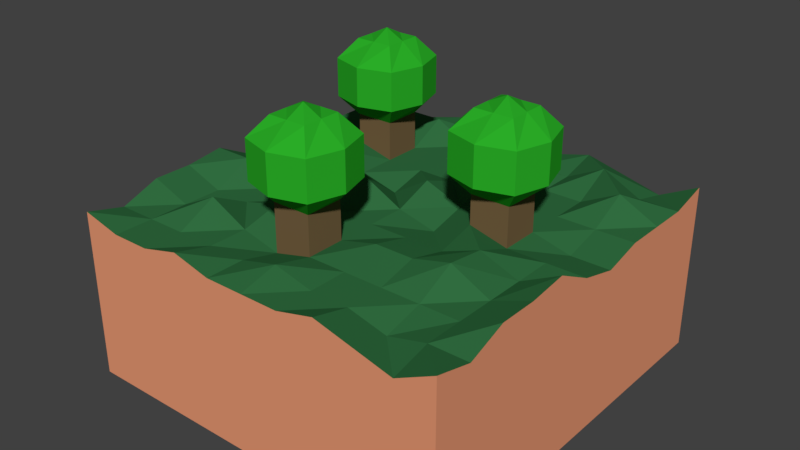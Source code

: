 # Source: Trees.blend  (saved by Blender 2.79.0; exported with 4.5.12 LTS)
import bpy
from mathutils import Matrix  # noqa: F401  (used for matrix-valued properties, if any)

bpy.ops.wm.read_factory_settings(use_empty=True)
scene = bpy.context.scene
scene.name = 'Scene'

# ---- collections
col_collection_1 = bpy.data.collections.new('Collection 1'); scene.collection.children.link(col_collection_1)

# ---- materials (node trees are filled in below, after node groups)
mat_dirt = bpy.data.materials.new('Dirt')
mat_dirt.alpha_threshold = 0.0
mat_dirt.use_transparent_shadow = False
mat_dirt.diffuse_color = (0.8, 0.3136, 0.1703, 1.0)
mat_dirt.roughness = 0.5
mat_dirt.line_color = (0.0, 0.0, 0.0, 1.0)
mat_grassblades = bpy.data.materials.new('GrassBlades')
mat_grassblades.alpha_threshold = 0.0
mat_grassblades.use_transparent_shadow = False
mat_grassblades.diffuse_color = (0.03054, 0.1532, 0.05114, 1.0)
mat_grassblades.roughness = 0.5
mat_wood = bpy.data.materials.new('Wood')
mat_wood.alpha_threshold = 0.0
mat_wood.use_transparent_shadow = False
mat_wood.diffuse_color = (0.1788, 0.114, 0.05272, 1.0)
mat_wood.roughness = 0.5
mat_leaves = bpy.data.materials.new('Leaves')
mat_leaves.alpha_threshold = 0.0
mat_leaves.use_transparent_shadow = False
mat_leaves.diffuse_color = (0.02412, 0.4262, 0.02087, 1.0)
mat_leaves.roughness = 0.5

# ---- material node trees

# ---- world
world_world = bpy.data.worlds.new('World'); scene.world = world_world
world_world.color = (0.05088, 0.05088, 0.05088)
world_world.use_sun_shadow = False
world_world.sun_shadow_jitter_overblur = 0.0
world_world.cycles.sampling_method = 'MANUAL'

# ---- meshes
me_cube = bpy.data.meshes.new('Cube')
me_cube.from_pydata([(1.0, 1.0, -3.0), (1.0, -1.0, -3.0), (-1.0, -1.0, -3.0), (-1.0, 1.0, -3.0), (1.0, 1.0, 1.325), (1.0, -1.0, 1.325), (-1.0, -1.0, 1.325), (-1.0, 1.0, 1.325), (1.0, 0.8, 1.075), (1.0, 0.6, 1.075), (1.0, 0.4, 1.075), (1.0, 0.2, 0.8254), (1.0, -5.662e-07, 1.075), (1.0, -0.2, 1.575), (1.0, -0.4, 1.45), (1.0, -0.6, 1.45), (1.0, -0.8, 1.075), (0.8, 1.0, 0.8254), (0.6, 1.0, 1.075), (0.4, 1.0, 1.325), (0.2, 1.0, 1.075), (2.384e-07, 1.0, 1.075), (-0.2, 1.0, 1.075), (-0.4, 1.0, 1.325), (-0.6, 1.0, 1.075), (-0.8, 1.0, 1.075), (0.8, -1.0, 0.8254), (0.6, -1.0, 1.075), (0.4, -1.0, 1.325), (0.2, -1.0, 1.075), (-5.364e-07, -1.0, 1.075), (-0.2, -1.0, 1.075), (-0.4, -1.0, 1.325), (-0.6, -1.0, 1.075), (-0.8, -1.0, 1.075), (-1.0, -0.8, 1.075), (-1.0, -0.6, 1.45), (-1.0, -0.4, 1.45), (-1.0, -0.2, 1.575), (-1.0, 2.235e-07, 1.075), (-1.0, 0.2, 0.8254), (-1.0, 0.4, 1.075), (-1.0, 0.6, 1.075), (-1.0, 0.8, 1.075), (0.8, 0.8, 1.075), (0.8, 0.6, 1.575), (0.8, 0.4, 1.075), (0.8, 0.2, 0.8254), (0.8, -4.768e-07, 1.075), (0.8, -0.2, 1.075), (0.8, -0.4, 1.075), (0.8, -0.6, 1.075), (0.8, -0.8, 1.075), (0.6, 0.8, 1.575), (0.6, 0.6, 1.075), (0.6, 0.4, 1.075), (0.6, 0.2, 1.075), (0.6, -3.725e-07, 1.075), (0.6, -0.2, 1.45), (0.6, -0.4, 1.575), (0.6, -0.6, 1.075), (0.6, -0.8, 0.8254), (0.4, 0.8, 1.075), (0.4, 0.6, 1.075), (0.4, 0.4, 1.075), (0.4, 0.2, 1.075), (0.4, -2.98e-07, 1.325), (0.4, -0.2, 1.075), (0.4, -0.4, 1.325), (0.4, -0.6, 1.075), (0.4, -0.8, 1.075), (0.2, 0.8, 1.075), (0.2, 0.6, 1.575), (0.2, 0.4, 1.45), (0.2, 0.2, 1.075), (0.2, -2.235e-07, 0.8254), (0.2, -0.2, 1.075), (0.2, -0.4, 1.325), (0.2, -0.6, 1.075), (0.2, -0.8, 1.075), (1.609e-07, 0.8, 1.45), (8.345e-08, 0.6, 1.075), (5.96e-09, 0.4, 1.075), (-7.153e-08, 0.2, 1.45), (-1.49e-07, -1.639e-07, 1.075), (-2.265e-07, -0.2, 1.075), (-3.04e-07, -0.4, 1.075), (-3.815e-07, -0.6, 1.075), (-4.59e-07, -0.8, 1.325), (-0.2, 0.8, 1.075), (-0.2, 0.6, 1.075), (-0.2, 0.4, 1.075), (-0.2, 0.2, 0.8254), (-0.2, -1.043e-07, 1.575), (-0.2, -0.2, 1.075), (-0.2, -0.4, 1.075), (-0.2, -0.6, 0.8254), (-0.2, -0.8, 1.075), (-0.4, 0.8, 1.575), (-0.4, 0.6, 1.075), (-0.4, 0.4, 1.075), (-0.4, 0.2, 1.075), (-0.4, -4.47e-08, 1.075), (-0.4, -0.2, 1.075), (-0.4, -0.4, 1.325), (-0.4, -0.6, 1.075), (-0.4, -0.8, 1.075), (-0.6, 0.8, 1.075), (-0.6, 0.6, 1.075), (-0.6, 0.4, 1.325), (-0.6, 0.2, 1.45), (-0.6, 1.49e-08, 1.075), (-0.6, -0.2, 1.075), (-0.6, -0.4, 1.075), (-0.6, -0.6, 1.575), (-0.6, -0.8, 1.075), (-0.8, 0.8, 1.075), (-0.8, 0.6, 0.8254), (-0.8, 0.4, 1.075), (-0.8, 0.2, 1.075), (-0.8, 7.451e-08, 1.075), (-0.8, -0.2, 1.575), (-0.8, -0.4, 1.075), (-0.8, -0.6, 1.075), (-0.8, -0.8, 1.075), (-0.4, 0.6, 2.075), (-0.4, 0.4, 2.075), (-0.6, 0.6, 2.075), (-0.6, 0.4, 2.075), (0.6, 0.2, 2.075), (0.6, -3.725e-07, 2.075), (0.4, 0.2, 2.075), (0.4, -2.98e-07, 2.075), (-3.04e-07, -0.4, 2.075), (-3.815e-07, -0.6, 2.075), (-0.2, -0.4, 2.075), (-0.2, -0.6, 2.075), (-0.2, -0.6, 4.075), (-0.2, -0.4, 4.075), (-8.265e-07, -0.6, 4.075), (-7.49e-07, -0.4, 4.075), (0.4, -7.431e-07, 4.075), (0.4, 0.2, 4.075), (0.6, -8.176e-07, 4.075), (0.6, 0.2, 4.075), (-0.6, 0.4, 4.075), (-0.6, 0.6, 4.075), (-0.4, 0.4, 4.075), (-0.4, 0.6, 4.075), (-0.325, 0.675, 2.575), (-0.325, 0.325, 2.575), (-0.675, 0.675, 2.575), (-0.675, 0.325, 2.575), (-0.675, 0.675, 3.575), (-0.325, 0.675, 3.575), (-0.675, 0.325, 3.575), (-0.325, 0.325, 3.575), (0.675, 0.275, 2.575), (0.675, -0.075, 2.575), (0.325, 0.275, 2.575), (0.325, -0.075, 2.575), (0.325, 0.275, 3.575), (0.325, -0.075, 3.575), (0.675, 0.275, 3.575), (0.675, -0.075, 3.575), (0.075, -0.325, 2.575), (0.075, -0.675, 2.575), (-0.275, -0.325, 2.575), (-0.275, -0.675, 2.575), (-0.275, -0.325, 3.575), (-0.275, -0.675, 3.575), (0.075, -0.675, 3.575), (0.075, -0.325, 3.575), (-0.4, 0.5, 2.075), (-0.6, 0.5, 2.075), (-0.6, 0.5, 4.075), (-0.4, 0.5, 4.075), (-0.2725, 0.5, 2.575), (-0.7275, 0.5, 2.575), (-0.7275, 0.5, 3.575), (-0.2725, 0.5, 3.575), (-0.5, 0.6, 2.075), (-0.5, 0.4, 2.075), (-0.5, 0.6, 4.075), (-0.5, 0.4, 4.075), (-0.5, 0.7275, 2.575), (-0.5, 0.2725, 2.575), (-0.5, 0.7275, 3.575), (-0.5, 0.2725, 3.575), (-0.5, 0.5, 4.325), (-0.1, -0.4, 2.075), (-0.1, -0.6, 2.075), (-0.1, -0.6, 4.075), (-0.1, -0.4, 4.075), (-0.1, -0.2725, 2.575), (-0.1, -0.7275, 2.575), (-0.1, -0.7275, 3.575), (-0.1, -0.2725, 3.575), (0.5, 0.2, 2.075), (0.5, -3.353e-07, 2.075), (0.5, -7.803e-07, 4.075), (0.5, 0.2, 4.075), (0.5, 0.3275, 2.575), (0.5, -0.1275, 2.575), (0.5, -0.1275, 3.575), (0.5, 0.3275, 3.575), (0.6, 0.1, 2.075), (0.4, 0.1, 2.075), (0.4, 0.1, 4.075), (0.6, 0.1, 4.075), (0.7275, 0.1, 2.575), (0.2725, 0.1, 2.575), (0.2725, 0.1, 3.575), (0.7275, 0.1, 3.575), (0.5, 0.1, 4.325), (-3.427e-07, -0.5, 2.075), (-0.2, -0.5, 2.075), (-0.2, -0.5, 4.075), (-7.878e-07, -0.5, 4.075), (0.1275, -0.5, 2.575), (-0.3275, -0.5, 2.575), (-0.3275, -0.5, 3.575), (0.1275, -0.5, 3.575), (-0.1, -0.5, 4.325)], [], [(0, 1, 2, 3), (124, 35, 6, 34), (0, 4, 8, 9, 10, 11, 12, 13, 14, 15, 16, 5, 1), (1, 5, 26, 27, 28, 29, 30, 31, 32, 33, 34, 6, 2), (2, 6, 35, 36, 37, 38, 39, 40, 41, 42, 43, 7, 3), (4, 0, 3, 7, 25, 24, 23, 22, 21, 20, 19, 18, 17), (16, 52, 26, 5), (52, 61, 27, 26), (70, 79, 29, 28), (79, 88, 30, 29), (60, 69, 70, 61), (97, 106, 32, 31), (119, 40, 39, 120), (115, 124, 34, 33), (4, 17, 44, 8), (8, 44, 45, 9), (100, 99, 125, 173, 126), (10, 46, 47, 11), (12, 48, 49, 13), (13, 49, 50, 14), (99, 108, 127, 181, 125), (15, 51, 52, 16), (17, 18, 53, 44), (44, 53, 54, 45), (9, 45, 46, 10), (46, 55, 56, 47), (11, 47, 48, 12), (48, 57, 58, 49), (49, 58, 59, 50), (14, 50, 51, 15), (51, 60, 61, 52), (110, 119, 120, 111), (18, 19, 62, 53), (45, 54, 55, 46), (61, 70, 28, 27), (87, 86, 133, 215, 134), (55, 64, 65, 56), (57, 66, 67, 58), (95, 104, 105, 96), (19, 20, 71, 62), (62, 71, 72, 63), (53, 62, 63, 54), (64, 73, 74, 65), (47, 56, 57, 48), (66, 75, 76, 67), (67, 76, 77, 68), (50, 59, 60, 51), (69, 78, 79, 70), (20, 21, 80, 71), (71, 80, 81, 72), (73, 82, 83, 74), (65, 74, 75, 66), (75, 84, 85, 76), (76, 85, 86, 77), (68, 77, 78, 69), (78, 87, 88, 79), (54, 63, 64, 55), (21, 22, 89, 80), (63, 72, 73, 64), (80, 89, 90, 81), (74, 83, 84, 75), (84, 93, 94, 85), (85, 94, 95, 86), (22, 23, 98, 89), (89, 98, 99, 90), (82, 91, 92, 83), (91, 100, 101, 92), (122, 37, 36, 123), (93, 102, 103, 94), (94, 103, 104, 95), (77, 86, 87, 78), (96, 105, 106, 97), (81, 90, 91, 82), (23, 24, 107, 98), (86, 95, 135, 190, 133), (106, 115, 33, 32), (100, 109, 110, 101), (102, 111, 112, 103), (103, 112, 113, 104), (24, 25, 116, 107), (107, 116, 117, 108), (109, 118, 119, 110), (105, 114, 115, 106), (111, 120, 121, 112), (112, 121, 122, 113), (87, 96, 97, 88), (114, 123, 124, 115), (25, 7, 43, 116), (116, 43, 42, 117), (108, 117, 118, 109), (118, 41, 40, 119), (92, 101, 102, 93), (120, 39, 38, 121), (121, 38, 37, 122), (113, 122, 123, 114), (123, 36, 35, 124), (72, 81, 82, 73), (109, 100, 126, 182, 128), (117, 42, 41, 118), (57, 56, 129, 206, 130), (65, 66, 132, 207, 131), (56, 65, 131, 198, 129), (66, 57, 130, 199, 132), (95, 96, 136, 216, 135), (96, 87, 134, 191, 136), (175, 146, 153, 179), (223, 193, 138, 217), (207, 132, 160, 211), (215, 133, 165, 219), (190, 135, 167, 194), (173, 125, 149, 177), (199, 130, 158, 203), (181, 127, 151, 185), (208, 142, 161, 212), (192, 137, 170, 196), (189, 183, 146, 175), (214, 201, 142, 208), (218, 139, 171, 222), (209, 143, 164, 213), (184, 145, 155, 188), (178, 152, 155, 179), (185, 151, 153, 187), (186, 150, 156, 188), (177, 149, 154, 180), (176, 147, 156, 180), (183, 148, 154, 187), (182, 126, 150, 186), (174, 128, 152, 178), (202, 159, 161, 205), (211, 160, 162, 212), (210, 157, 163, 213), (203, 158, 164, 204), (200, 141, 162, 204), (201, 144, 163, 205), (198, 131, 159, 202), (206, 129, 157, 210), (220, 168, 170, 221), (219, 165, 172, 222), (195, 166, 171, 196), (194, 167, 169, 197), (193, 140, 172, 197), (191, 134, 166, 195), (217, 138, 169, 221), (216, 136, 168, 220), (127, 174, 178, 151), (148, 176, 180, 154), (150, 177, 180, 156), (151, 178, 179, 153), (184, 189, 175, 145), (126, 173, 177, 150), (145, 175, 179, 155), (108, 109, 128, 174, 127), (90, 99, 100, 91), (147, 176, 189, 184), (128, 182, 186, 152), (146, 183, 187, 153), (152, 186, 188, 155), (149, 185, 187, 154), (147, 184, 188, 156), (176, 148, 183, 189), (125, 181, 185, 149), (136, 191, 195, 168), (138, 193, 197, 169), (165, 194, 197, 172), (168, 195, 196, 170), (139, 192, 196, 171), (133, 190, 194, 165), (218, 140, 193, 223), (88, 97, 31, 30), (129, 198, 202, 157), (142, 201, 205, 161), (143, 200, 204, 164), (160, 203, 204, 162), (157, 202, 205, 163), (209, 144, 201, 214), (132, 199, 203, 160), (58, 67, 68, 59), (143, 209, 214, 200), (83, 92, 93, 84), (101, 110, 111, 102), (130, 206, 210, 158), (158, 210, 213, 164), (159, 211, 212, 161), (144, 209, 213, 163), (200, 214, 208, 141), (141, 208, 212, 162), (131, 207, 211, 159), (59, 68, 69, 60), (139, 218, 223, 192), (104, 113, 114, 105), (135, 216, 220, 167), (137, 217, 221, 170), (166, 219, 222, 171), (167, 220, 221, 169), (140, 218, 222, 172), (134, 215, 219, 166), (192, 223, 217, 137), (98, 107, 108, 99)])
me_cube.polygons.foreach_set('material_index', [0, 1, 0, 0, 0, 0, 1, 1, 1, 1, 1, 1, 1, 1, 1, 1, 2, 1, 1, 1, 2, 1, 1, 1, 1, 1, 1, 1, 1, 1, 1, 1, 1, 1, 1, 2, 1, 1, 1, 1, 1, 1, 1, 1, 1, 1, 1, 1, 1, 1, 1, 1, 1, 1, 1, 1, 1, 1, 1, 1, 1, 1, 1, 1, 1, 1, 1, 1, 1, 1, 1, 1, 1, 1, 2, 1, 1, 1, 1, 1, 1, 1, 1, 1, 1, 1, 1, 1, 1, 1, 1, 1, 1, 1, 1, 1, 1, 2, 1, 2, 2, 2, 2, 2, 2, 3, 3, 3, 3, 3, 3, 3, 3, 3, 3, 3, 3, 3, 3, 3, 3, 3, 3, 3, 3, 3, 3, 3, 3, 3, 3, 3, 3, 3, 3, 3, 3, 3, 3, 3, 3, 3, 3, 3, 3, 3, 3, 3, 3, 3, 3, 2, 1, 3, 3, 3, 3, 3, 3, 3, 3, 3, 3, 3, 3, 3, 3, 3, 1, 3, 3, 3, 3, 3, 3, 3, 1, 3, 1, 1, 3, 3, 3, 3, 3, 3, 3, 1, 3, 1, 3, 3, 3, 3, 3, 3, 3, 1])
me_cube.materials.append(mat_dirt)
me_cube.materials.append(mat_grassblades)
me_cube.materials.append(mat_wood)
me_cube.materials.append(mat_leaves)
me_cube.use_remesh_preserve_volume = False
me_cube.use_remesh_preserve_attributes = False
me_cube.use_mirror_vertex_groups = False
me_cube.update()

# ---- objects
ob_cube = bpy.data.objects.new('Cube', me_cube)

# ---- transforms, parenting, visibility, modifiers, constraints
ob_cube.location = (0.0, 0.0, 0.0)
ob_cube.scale = (5.0, 5.0, 1.0)
ob_cube.lock_rotations_4d = False
ob_cube.empty_display_type = 'ARROWS'
ob_cube.lineart.crease_threshold = 0.0

# ---- collection membership
col_collection_1.objects.link(ob_cube)

# ---- scene / render settings (as saved in the file)
scene.frame_start = 1; scene.frame_end = 250; scene.frame_set(1)
scene.render.engine = 'BLENDER_EEVEE_NEXT'
scene.render.resolution_percentage = 50
scene.render.dither_intensity = 0.0
scene.cycles.use_denoising = False
scene.cycles.samples = 128
scene.cycles.sampling_pattern = 'TABULATED_SOBOL'
scene.cycles.use_adaptive_sampling = False
scene.cycles.use_light_tree = False
scene.cycles.blur_glossy = 0.0
scene.cycles.sample_clamp_indirect = 0.0
scene.view_settings.view_transform = 'Standard'
bpy.context.view_layer.update()

# ---- added for rendering (the .blend has no active camera and no usable light): camera, sun
cam_auto = bpy.data.cameras.new('AutoCamera')
cam_auto.lens = 50.0
cam_auto.sensor_width = 36.0
cam_auto.clip_end = 1000.0
ob_auto_camera = bpy.data.objects.new('AutoCamera', cam_auto)
scene.collection.objects.link(ob_auto_camera)
ob_auto_camera.location = (14.7358, -17.683, 12.4514)
ob_auto_camera.rotation_euler = (1.09748, -7.21219e-08, 0.694738)
scene.camera = ob_auto_camera
light_auto_sun = bpy.data.lights.new('AutoSun', 'SUN')
light_auto_sun.energy = 3.0
light_auto_sun.angle = 0.0523599
ob_auto_sun = bpy.data.objects.new('AutoSun', light_auto_sun)
scene.collection.objects.link(ob_auto_sun)
ob_auto_sun.rotation_euler = (0.872665, 0.174533, 0.523599)
bpy.context.view_layer.update()
